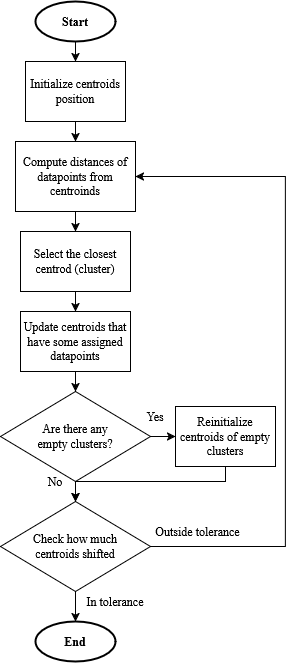

The diagram above was exported from draw.io. Its source (the exported page's mxGraphModel, read from the mxfile embedded in the PNG):
<mxGraphModel dx="1750" dy="943" grid="1" gridSize="10" guides="1" tooltips="1" connect="1" arrows="1" fold="1" page="1" pageScale="1" pageWidth="850" pageHeight="1100" math="0" shadow="0">
  <root>
    <mxCell id="0" />
    <mxCell id="1" parent="0" />
    <mxCell id="2" style="edgeStyle=orthogonalEdgeStyle;rounded=0;orthogonalLoop=1;jettySize=auto;html=1;exitX=0.5;exitY=1;exitDx=0;exitDy=0;entryX=0.5;entryY=0;entryDx=0;entryDy=0;" edge="1" source="3" target="5" parent="1">
      <mxGeometry relative="1" as="geometry" />
    </mxCell>
    <mxCell id="3" value="Start" style="ellipse;whiteSpace=wrap;html=1;fontFamily=Times New Roman;strokeWidth=2;fontStyle=1" vertex="1" parent="1">
      <mxGeometry x="640" y="40" width="80" height="40" as="geometry" />
    </mxCell>
    <mxCell id="4" style="edgeStyle=orthogonalEdgeStyle;rounded=0;orthogonalLoop=1;jettySize=auto;html=1;exitX=0.5;exitY=1;exitDx=0;exitDy=0;entryX=0.5;entryY=0;entryDx=0;entryDy=0;" edge="1" source="5" target="7" parent="1">
      <mxGeometry relative="1" as="geometry" />
    </mxCell>
    <mxCell id="5" value="Initialize centroids position" style="rounded=0;whiteSpace=wrap;html=1;fontFamily=Times New Roman;" vertex="1" parent="1">
      <mxGeometry x="630" y="100" width="100" height="60" as="geometry" />
    </mxCell>
    <mxCell id="6" style="edgeStyle=orthogonalEdgeStyle;rounded=0;orthogonalLoop=1;jettySize=auto;html=1;exitX=0.5;exitY=1;exitDx=0;exitDy=0;" edge="1" source="7" target="9" parent="1">
      <mxGeometry relative="1" as="geometry" />
    </mxCell>
    <mxCell id="7" value="Compute distances of datapoints from centroinds" style="rounded=0;whiteSpace=wrap;html=1;fontFamily=Times New Roman;" vertex="1" parent="1">
      <mxGeometry x="620" y="180" width="120" height="70" as="geometry" />
    </mxCell>
    <mxCell id="8" style="edgeStyle=orthogonalEdgeStyle;rounded=0;orthogonalLoop=1;jettySize=auto;html=1;exitX=0.5;exitY=1;exitDx=0;exitDy=0;entryX=0.5;entryY=0;entryDx=0;entryDy=0;" edge="1" source="9" target="11" parent="1">
      <mxGeometry relative="1" as="geometry" />
    </mxCell>
    <mxCell id="9" value="Select the closest centrod (cluster)" style="rounded=0;whiteSpace=wrap;html=1;fontFamily=Times New Roman;" vertex="1" parent="1">
      <mxGeometry x="625" y="270" width="110" height="60" as="geometry" />
    </mxCell>
    <mxCell id="10" style="edgeStyle=orthogonalEdgeStyle;rounded=0;orthogonalLoop=1;jettySize=auto;html=1;exitX=0.5;exitY=1;exitDx=0;exitDy=0;entryX=0.5;entryY=0;entryDx=0;entryDy=0;" edge="1" source="11" target="14" parent="1">
      <mxGeometry relative="1" as="geometry" />
    </mxCell>
    <mxCell id="11" value="Update centroids that have some assigned datapoints" style="rounded=0;whiteSpace=wrap;html=1;fontFamily=Times New Roman;" vertex="1" parent="1">
      <mxGeometry x="625" y="350" width="110" height="60" as="geometry" />
    </mxCell>
    <mxCell id="12" style="edgeStyle=orthogonalEdgeStyle;rounded=0;orthogonalLoop=1;jettySize=auto;html=1;exitX=1;exitY=0.5;exitDx=0;exitDy=0;entryX=0;entryY=0.5;entryDx=0;entryDy=0;" edge="1" source="14" target="18" parent="1">
      <mxGeometry relative="1" as="geometry" />
    </mxCell>
    <mxCell id="13" style="edgeStyle=orthogonalEdgeStyle;rounded=0;orthogonalLoop=1;jettySize=auto;html=1;exitX=0.5;exitY=1;exitDx=0;exitDy=0;entryX=0.5;entryY=0;entryDx=0;entryDy=0;" edge="1" source="14" target="17" parent="1">
      <mxGeometry relative="1" as="geometry" />
    </mxCell>
    <mxCell id="14" value="&lt;div&gt;&lt;font face=&quot;Times New Roman&quot;&gt;Are there any&lt;/font&gt;&lt;/div&gt;&lt;div&gt;&lt;font face=&quot;Times New Roman&quot;&gt;empty clusters?&lt;/font&gt;&lt;/div&gt;" style="rhombus;whiteSpace=wrap;html=1;" vertex="1" parent="1">
      <mxGeometry x="605" y="430" width="150" height="90" as="geometry" />
    </mxCell>
    <mxCell id="15" style="edgeStyle=orthogonalEdgeStyle;rounded=0;orthogonalLoop=1;jettySize=auto;html=1;exitX=0.5;exitY=1;exitDx=0;exitDy=0;" edge="1" source="17" target="19" parent="1">
      <mxGeometry relative="1" as="geometry" />
    </mxCell>
    <mxCell id="16" style="edgeStyle=orthogonalEdgeStyle;rounded=0;orthogonalLoop=1;jettySize=auto;html=1;exitX=1;exitY=0.5;exitDx=0;exitDy=0;entryX=1;entryY=0.5;entryDx=0;entryDy=0;" edge="1" source="17" target="7" parent="1">
      <mxGeometry relative="1" as="geometry">
        <mxPoint x="890" y="240" as="targetPoint" />
        <Array as="points">
          <mxPoint x="890" y="585" />
          <mxPoint x="890" y="215" />
        </Array>
      </mxGeometry>
    </mxCell>
    <mxCell id="17" value="&lt;div&gt;&lt;font face=&quot;Times New Roman&quot;&gt;Check how much&lt;/font&gt;&lt;/div&gt;&lt;div&gt;&lt;font face=&quot;Times New Roman&quot;&gt;centroids shifted &lt;/font&gt;&lt;/div&gt;" style="rhombus;whiteSpace=wrap;html=1;" vertex="1" parent="1">
      <mxGeometry x="605" y="540" width="150" height="90" as="geometry" />
    </mxCell>
    <mxCell id="18" value="Reinitialize centroids of empty clusters" style="rounded=0;whiteSpace=wrap;html=1;fontFamily=Times New Roman;" vertex="1" parent="1">
      <mxGeometry x="780" y="445" width="100" height="60" as="geometry" />
    </mxCell>
    <mxCell id="19" value="End" style="ellipse;whiteSpace=wrap;html=1;fontFamily=Times New Roman;strokeWidth=2;fontStyle=1" vertex="1" parent="1">
      <mxGeometry x="640" y="660" width="80" height="40" as="geometry" />
    </mxCell>
    <mxCell id="20" value="&lt;div&gt;Yes&lt;/div&gt;" style="text;html=1;align=center;verticalAlign=middle;whiteSpace=wrap;rounded=0;fontFamily=Times New Roman;" vertex="1" parent="1">
      <mxGeometry x="730" y="440" width="60" height="30" as="geometry" />
    </mxCell>
    <mxCell id="21" value="No" style="text;html=1;align=center;verticalAlign=middle;whiteSpace=wrap;rounded=0;fontFamily=Times New Roman;" vertex="1" parent="1">
      <mxGeometry x="630" y="505" width="60" height="30" as="geometry" />
    </mxCell>
    <mxCell id="22" value="In tolerance" style="text;html=1;align=center;verticalAlign=middle;whiteSpace=wrap;rounded=0;fontFamily=Times New Roman;" vertex="1" parent="1">
      <mxGeometry x="685" y="620" width="70" height="40" as="geometry" />
    </mxCell>
    <mxCell id="23" value="Outside tolerance" style="text;html=1;align=center;verticalAlign=middle;whiteSpace=wrap;rounded=0;fontFamily=Times New Roman;" vertex="1" parent="1">
      <mxGeometry x="755" y="550" width="95" height="40" as="geometry" />
    </mxCell>
    <mxCell id="24" value="" style="endArrow=classic;html=1;rounded=0;exitX=0.5;exitY=1;exitDx=0;exitDy=0;entryX=0.5;entryY=0;entryDx=0;entryDy=0;" edge="1" source="18" target="17" parent="1">
      <mxGeometry width="50" height="50" relative="1" as="geometry">
        <mxPoint x="770" y="540" as="sourcePoint" />
        <mxPoint x="820" y="490" as="targetPoint" />
        <Array as="points">
          <mxPoint x="830" y="520" />
          <mxPoint x="680" y="520" />
        </Array>
      </mxGeometry>
    </mxCell>
  </root>
</mxGraphModel>